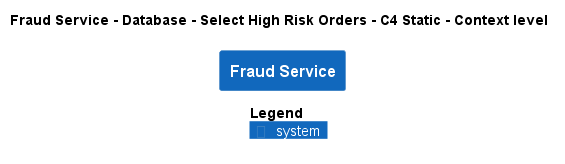

The diagram above was rendered by PlantUML. Its source (embedded in the PNG):
@startuml
!pragma layout smetana
!include ..\..\..\..\..\..\..\.c4s\C4_Context.puml

AddElementTag("c4interflow:lifecycle:new", $bgColor=green, $fontColor=#ffffff, $borderColor=green, $shadowing="False")
AddElementTag("c4interflow:lifecycle:changed", $bgColor=orange, $fontColor=#ffffff, $borderColor=orange, $shadowing="False")
AddElementTag("c4interflow:lifecycle:removed", $bgColor=red, $fontColor=#ffffff, $borderColor=red, $shadowing="False")

AddRelTag("c4interflow:lifecycle:new", $textColor=green, $lineColor=green)
AddRelTag("c4interflow:lifecycle:changed", $textColor=orange, $lineColor=orange)
AddRelTag("c4interflow:lifecycle:removed", $textColor=red, $lineColor=red)

SHOW_PERSON_PORTRAIT()
LAYOUT_TOP_DOWN()

skinparam linetype polyline

title Fraud Service - Database - Select High Risk Orders - C4 Static - Context level

System(ECommercePlatform.SoftwareSystems.FraudService, "Fraud Service", "")



SHOW_LEGEND()
@enduml